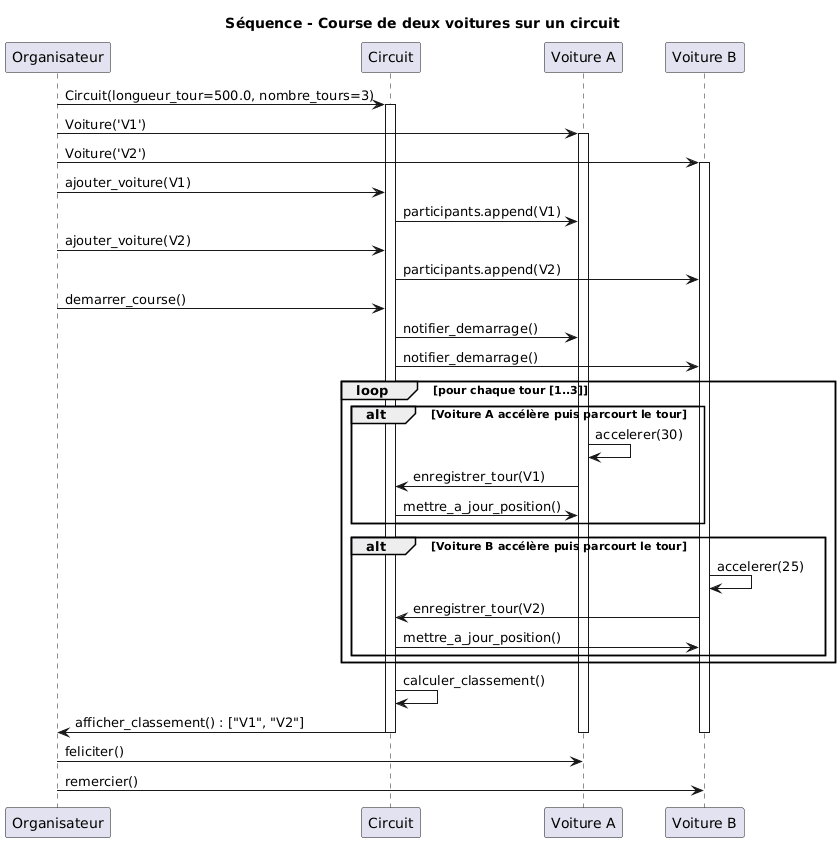

The diagram above was rendered by PlantUML. Its source (embedded in the PNG):
@startuml
' Diagramme de séquence : une course de deux voitures

title Séquence - Course de deux voitures sur un circuit

participant "Organisateur" as Org
participant "Circuit" as C
participant "Voiture A" as V1
participant "Voiture B" as V2

Org -> C : Circuit(longueur_tour=500.0, nombre_tours=3)
activate C
Org -> V1 : Voiture('V1')
activate V1
Org -> V2 : Voiture('V2')
activate V2

Org -> C : ajouter_voiture(V1)
C -> V1 : participants.append(V1)
Org -> C : ajouter_voiture(V2)
C -> V2 : participants.append(V2)

Org -> C : demarrer_course()
C -> V1 : notifier_demarrage()
C -> V2 : notifier_demarrage()

loop pour chaque tour [1..3]
    alt Voiture A accélère puis parcourt le tour
        V1 -> V1 : accelerer(30)
        V1 -> C : enregistrer_tour(V1)
        C -> V1 : mettre_a_jour_position()
    end

    alt Voiture B accélère puis parcourt le tour
        V2 -> V2 : accelerer(25)
        V2 -> C : enregistrer_tour(V2)
        C -> V2 : mettre_a_jour_position()
    end
end

C -> C : calculer_classement()
C -> Org : afficher_classement() : ["V1", "V2"]
deactivate V2
deactivate V1
deactivate C

Org -> V1 : feliciter()
Org -> V2 : remercier()
@enduml